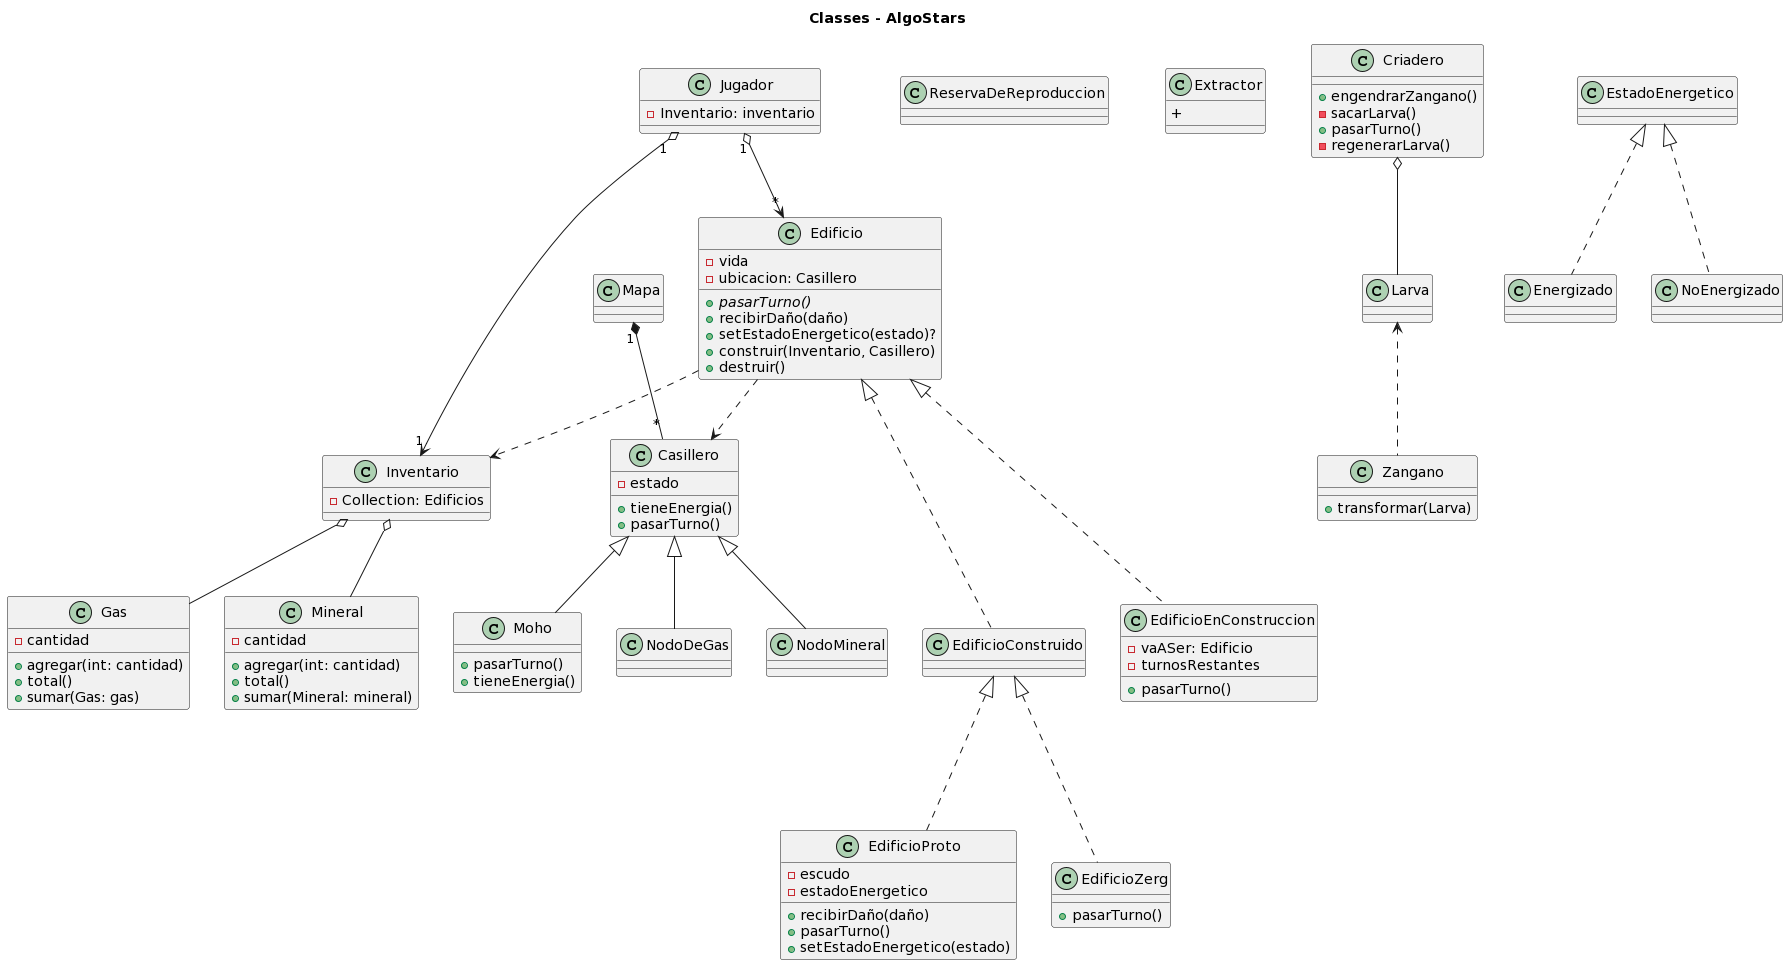

The diagram above was rendered by PlantUML. Its source (embedded in the PNG):
@startuml
title Classes - AlgoStars

class Jugador {
 - Inventario: inventario
}

class Edificio {
    -vida
    -ubicacion: Casillero
    {abstract}+ pasarTurno()
    + recibirDaño(daño)
    + setEstadoEnergetico(estado)?
    + construir(Inventario, Casillero)
    + destruir()
}

class EdificioConstruido{
}

class EdificioEnConstruccion {
    - vaASer: Edificio
    - turnosRestantes
    + pasarTurno()
}

class EdificioProto {
    - escudo
    - estadoEnergetico
    + recibirDaño(daño)
    + pasarTurno()
    '+ estaActivo()'
    + setEstadoEnergetico(estado)
}

class EdificioZerg {
    + pasarTurno()
}

class Casillero {
    + tieneEnergia()
    + pasarTurno()
    - estado
}

class Mineral {
 - cantidad
 + agregar(int: cantidad)
 + total()
 + sumar(Mineral: mineral)
}

class Gas {
 - cantidad
 + agregar(int: cantidad)
 + total()
 + sumar(Gas: gas)
}

class Moho {
    + pasarTurno()
    + tieneEnergia()
}

class Inventario {
 - Collection: Edificios
}


class ReservaDeReproduccion {
}
class Extractor {
 + 
}
class Criadero {
 + engendrarZangano()
 - sacarLarva()
 + pasarTurno()
 - regenerarLarva()
}
class Larva {
}
class Zangano{
 + transformar(Larva)
}
Larva <.. Zangano
Criadero o-- Larva

Casillero <|-- NodoDeGas
Casillero <|-- Moho
Casillero <|-- NodoMineral

Inventario o-- Gas
Inventario o-- Mineral

Mapa "1" *-- "*" Casillero

Edificio ..> Inventario
Edificio ..> Casillero


Edificio <|... EdificioConstruido
Edificio <|... EdificioEnConstruccion
EdificioConstruido <|... EdificioZerg
EdificioConstruido <|... EdificioProto

EstadoEnergetico <|.. Energizado
EstadoEnergetico <|.. NoEnergizado

Jugador "1" o--> "1" Inventario
Jugador "1" o--> "*" Edificio
@enduml